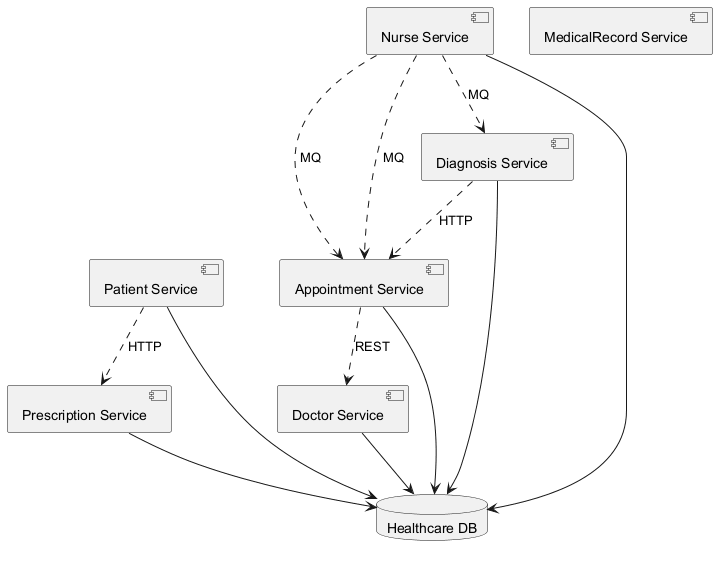

The diagram above was rendered by PlantUML. Its source (embedded in the PNG):
@startuml
skinparam backgroundColor #FFFFFF
skinparam classBackgroundColor #F1F8E9
skinparam classBorderColor #33691E
component "Patient Service" as C_PatientService
component "Nurse Service" as C_NurseService
component "MedicalRecord Service" as C_MedicalRecordService
component "Appointment Service" as C_AppointmentService
component "Diagnosis Service" as C_DiagnosisService
component "Doctor Service" as C_DoctorService
component "Prescription Service" as C_PrescriptionService
database "Healthcare DB" as DB_healthcare
C_PatientService --> DB_healthcare
C_NurseService --> DB_healthcare
C_AppointmentService --> DB_healthcare
C_DiagnosisService --> DB_healthcare
C_DoctorService --> DB_healthcare
C_PrescriptionService --> DB_healthcare
C_NurseService ..> C_DiagnosisService : MQ
C_NurseService ..> C_AppointmentService : MQ
C_NurseService ..> C_AppointmentService : MQ
C_AppointmentService ..> C_DoctorService : REST
C_PatientService ..> C_PrescriptionService : HTTP
C_DiagnosisService ..> C_AppointmentService : HTTP
@enduml